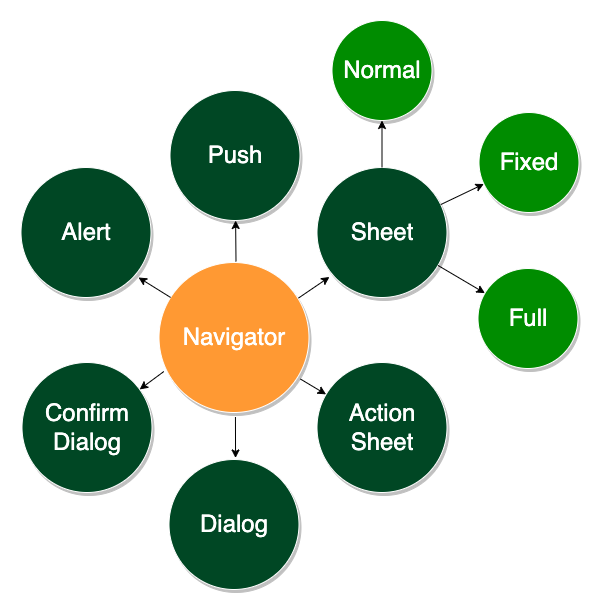

The diagram above was exported from draw.io. Its source (the exported page's mxGraphModel, read from the mxfile embedded in the PNG):
<mxGraphModel dx="2939.5" dy="661" grid="1" gridSize="10" guides="1" tooltips="1" connect="1" arrows="1" fold="1" page="1" pageScale="1.5" pageWidth="1169" pageHeight="827" background="#ffffff" math="0" shadow="0">
  <root>
    <mxCell id="0" />
    <mxCell id="1" parent="0" />
    <mxCell id="vzKVEaOf8AM4Z-z-yzsg-2" value="&lt;span style=&quot;font-size: 24px;&quot;&gt;Navigator&lt;/span&gt;" style="ellipse;whiteSpace=wrap;html=1;fillColor=#FF9933;strokeColor=#FFFFFF;shadow=1;fontColor=#FFFFFF;" parent="1" vertex="1">
      <mxGeometry x="-997" y="561" width="150" height="150" as="geometry" />
    </mxCell>
    <mxCell id="vzKVEaOf8AM4Z-z-yzsg-3" value="&lt;span style=&quot;font-size: 24px;&quot;&gt;Push&lt;/span&gt;" style="ellipse;whiteSpace=wrap;html=1;fillColor=#004724;strokeColor=#FFFFFF;shadow=1;fontColor=#FFFFFF;" parent="1" vertex="1">
      <mxGeometry x="-986" y="389" width="130" height="130" as="geometry" />
    </mxCell>
    <mxCell id="vzKVEaOf8AM4Z-z-yzsg-4" value="&lt;span style=&quot;font-size: 24px;&quot;&gt;Sheet&lt;/span&gt;" style="ellipse;whiteSpace=wrap;html=1;fillColor=#004724;strokeColor=#FFFFFF;shadow=1;fontColor=#FFFFFF;" parent="1" vertex="1">
      <mxGeometry x="-839" y="466" width="130" height="130" as="geometry" />
    </mxCell>
    <mxCell id="vzKVEaOf8AM4Z-z-yzsg-5" value="&lt;span style=&quot;font-size: 24px;&quot;&gt;Normal&lt;/span&gt;" style="ellipse;whiteSpace=wrap;html=1;fillColor=#008C00;strokeColor=#FFFFFF;shadow=1;fontColor=#FFFFFF;" parent="1" vertex="1">
      <mxGeometry x="-824" y="319" width="100" height="100" as="geometry" />
    </mxCell>
    <mxCell id="vzKVEaOf8AM4Z-z-yzsg-6" value="&lt;span style=&quot;font-size: 24px;&quot;&gt;Full&lt;/span&gt;" style="ellipse;whiteSpace=wrap;html=1;fillColor=#008C00;strokeColor=#FFFFFF;shadow=1;fontColor=#FFFFFF;" parent="1" vertex="1">
      <mxGeometry x="-678" y="567" width="100" height="100" as="geometry" />
    </mxCell>
    <mxCell id="vzKVEaOf8AM4Z-z-yzsg-7" value="&lt;span style=&quot;font-size: 24px;&quot;&gt;Fixed&lt;br&gt;&lt;/span&gt;" style="ellipse;whiteSpace=wrap;html=1;fillColor=#008C00;strokeColor=#FFFFFF;shadow=1;fontColor=#FFFFFF;" parent="1" vertex="1">
      <mxGeometry x="-677" y="411" width="100" height="100" as="geometry" />
    </mxCell>
    <mxCell id="vzKVEaOf8AM4Z-z-yzsg-8" value="&lt;span style=&quot;font-size: 24px;&quot;&gt;Dialog&lt;br&gt;&lt;/span&gt;" style="ellipse;whiteSpace=wrap;html=1;fillColor=#004724;strokeColor=#FFFFFF;shadow=1;fontColor=#FFFFFF;" parent="1" vertex="1">
      <mxGeometry x="-987" y="758" width="130" height="130" as="geometry" />
    </mxCell>
    <mxCell id="vzKVEaOf8AM4Z-z-yzsg-9" value="&lt;span style=&quot;font-size: 24px;&quot;&gt;Confirm&lt;br&gt;Dialog&lt;br&gt;&lt;/span&gt;" style="ellipse;whiteSpace=wrap;html=1;fillColor=#004724;strokeColor=#FFFFFF;shadow=1;fontColor=#FFFFFF;" parent="1" vertex="1">
      <mxGeometry x="-1134" y="661" width="130" height="130" as="geometry" />
    </mxCell>
    <mxCell id="vzKVEaOf8AM4Z-z-yzsg-10" value="&lt;span style=&quot;font-size: 24px;&quot;&gt;Action&lt;br&gt;Sheet&lt;br&gt;&lt;/span&gt;" style="ellipse;whiteSpace=wrap;html=1;fillColor=#004724;strokeColor=#FFFFFF;shadow=1;fontColor=#FFFFFF;" parent="1" vertex="1">
      <mxGeometry x="-839" y="661" width="130" height="130" as="geometry" />
    </mxCell>
    <mxCell id="vzKVEaOf8AM4Z-z-yzsg-11" value="" style="endArrow=classic;html=1;rounded=0;fontColor=#FFFFFF;entryX=0.096;entryY=0.842;entryDx=0;entryDy=0;entryPerimeter=0;exitX=0.93;exitY=0.237;exitDx=0;exitDy=0;exitPerimeter=0;" parent="1" source="vzKVEaOf8AM4Z-z-yzsg-2" target="vzKVEaOf8AM4Z-z-yzsg-4" edge="1">
      <mxGeometry width="50" height="50" relative="1" as="geometry">
        <mxPoint x="-890" y="570" as="sourcePoint" />
        <mxPoint x="-840" y="500" as="targetPoint" />
      </mxGeometry>
    </mxCell>
    <mxCell id="vzKVEaOf8AM4Z-z-yzsg-12" value="" style="endArrow=classic;html=1;rounded=0;fontColor=#FFFFFF;entryX=0.5;entryY=1;entryDx=0;entryDy=0;exitX=0.5;exitY=0;exitDx=0;exitDy=0;" parent="1" source="vzKVEaOf8AM4Z-z-yzsg-4" target="vzKVEaOf8AM4Z-z-yzsg-5" edge="1">
      <mxGeometry width="50" height="50" relative="1" as="geometry">
        <mxPoint x="-762.7884257079111" y="462.1866470127145" as="sourcePoint" />
        <mxPoint x="-704.22" y="440" as="targetPoint" />
      </mxGeometry>
    </mxCell>
    <mxCell id="vzKVEaOf8AM4Z-z-yzsg-13" value="" style="endArrow=classic;html=1;rounded=0;fontColor=#FFFFFF;" parent="1" source="vzKVEaOf8AM4Z-z-yzsg-4" target="vzKVEaOf8AM4Z-z-yzsg-7" edge="1">
      <mxGeometry width="50" height="50" relative="1" as="geometry">
        <mxPoint x="-747.02" y="462.47" as="sourcePoint" />
        <mxPoint x="-758" y="439.5" as="targetPoint" />
      </mxGeometry>
    </mxCell>
    <mxCell id="vzKVEaOf8AM4Z-z-yzsg-14" value="" style="endArrow=classic;html=1;rounded=0;fontColor=#FFFFFF;" parent="1" source="vzKVEaOf8AM4Z-z-yzsg-4" target="vzKVEaOf8AM4Z-z-yzsg-6" edge="1">
      <mxGeometry width="50" height="50" relative="1" as="geometry">
        <mxPoint x="-661.7352941176405" y="494.4117647058795" as="sourcePoint" />
        <mxPoint x="-693.5" y="590" as="targetPoint" />
      </mxGeometry>
    </mxCell>
    <mxCell id="vzKVEaOf8AM4Z-z-yzsg-15" value="" style="endArrow=classic;html=1;rounded=0;fontColor=#FFFFFF;entryX=0.5;entryY=1;entryDx=0;entryDy=0;" parent="1" edge="1" target="vzKVEaOf8AM4Z-z-yzsg-3">
      <mxGeometry width="50" height="50" relative="1" as="geometry">
        <mxPoint x="-920" y="560" as="sourcePoint" />
        <mxPoint x="-920" y="540" as="targetPoint" />
      </mxGeometry>
    </mxCell>
    <mxCell id="vzKVEaOf8AM4Z-z-yzsg-16" value="" style="endArrow=classic;html=1;rounded=0;fontColor=#FFFFFF;exitX=0.032;exitY=0.727;exitDx=0;exitDy=0;exitPerimeter=0;" parent="1" source="vzKVEaOf8AM4Z-z-yzsg-2" target="vzKVEaOf8AM4Z-z-yzsg-9" edge="1">
      <mxGeometry width="50" height="50" relative="1" as="geometry">
        <mxPoint x="-990" y="630" as="sourcePoint" />
        <mxPoint x="-1030" y="570" as="targetPoint" />
      </mxGeometry>
    </mxCell>
    <mxCell id="vzKVEaOf8AM4Z-z-yzsg-17" value="" style="endArrow=classic;html=1;rounded=0;fontColor=#FFFFFF;entryX=0.458;entryY=-0.027;entryDx=0;entryDy=0;entryPerimeter=0;exitX=0.463;exitY=1.03;exitDx=0;exitDy=0;exitPerimeter=0;" parent="1" edge="1">
      <mxGeometry width="50" height="50" relative="1" as="geometry">
        <mxPoint x="-920.55" y="715.5" as="sourcePoint" />
        <mxPoint x="-920.46" y="756.49" as="targetPoint" />
      </mxGeometry>
    </mxCell>
    <mxCell id="vzKVEaOf8AM4Z-z-yzsg-18" value="" style="endArrow=classic;html=1;rounded=0;fontColor=#FFFFFF;exitX=0.943;exitY=0.777;exitDx=0;exitDy=0;exitPerimeter=0;" parent="1" source="vzKVEaOf8AM4Z-z-yzsg-2" target="vzKVEaOf8AM4Z-z-yzsg-10" edge="1">
      <mxGeometry width="50" height="50" relative="1" as="geometry">
        <mxPoint x="-890" y="730" as="sourcePoint" />
        <mxPoint x="-900" y="700" as="targetPoint" />
      </mxGeometry>
    </mxCell>
    <mxCell id="vzKVEaOf8AM4Z-z-yzsg-19" value="&lt;span style=&quot;font-size: 24px;&quot;&gt;Alert&lt;/span&gt;" style="ellipse;whiteSpace=wrap;html=1;fillColor=#004724;strokeColor=#FFFFFF;shadow=1;fontColor=#FFFFFF;" parent="1" vertex="1">
      <mxGeometry x="-1135" y="466" width="130" height="130" as="geometry" />
    </mxCell>
    <mxCell id="vzKVEaOf8AM4Z-z-yzsg-20" value="" style="endArrow=classic;html=1;rounded=0;fontColor=#FFFFFF;entryX=0.904;entryY=0.846;entryDx=0;entryDy=0;entryPerimeter=0;" parent="1" source="vzKVEaOf8AM4Z-z-yzsg-2" target="vzKVEaOf8AM4Z-z-yzsg-19" edge="1">
      <mxGeometry width="50" height="50" relative="1" as="geometry">
        <mxPoint x="-1055.6751780654156" y="602.0406070424424" as="sourcePoint" />
        <mxPoint x="-1050" y="550" as="targetPoint" />
      </mxGeometry>
    </mxCell>
  </root>
</mxGraphModel>